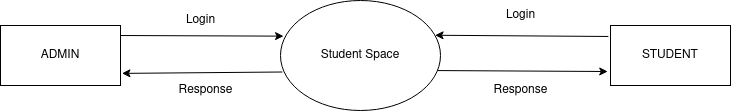

The diagram above was exported from draw.io. Its source (the exported page's mxGraphModel, read from the mxfile embedded in the PNG):
<mxGraphModel dx="1354" dy="708" grid="1" gridSize="10" guides="1" tooltips="1" connect="1" arrows="1" fold="1" page="1" pageScale="1" pageWidth="850" pageHeight="1100" math="0" shadow="0">
  <root>
    <mxCell id="0" />
    <mxCell id="1" parent="0" />
    <mxCell id="ggPOvZz1sIBbh0oQOEuX-1" value="ADMIN" style="rounded=0;whiteSpace=wrap;html=1;" vertex="1" parent="1">
      <mxGeometry x="80" y="240" width="120" height="60" as="geometry" />
    </mxCell>
    <mxCell id="ggPOvZz1sIBbh0oQOEuX-2" value="Student Space" style="ellipse;whiteSpace=wrap;html=1;" vertex="1" parent="1">
      <mxGeometry x="360" y="215" width="160" height="110" as="geometry" />
    </mxCell>
    <mxCell id="ggPOvZz1sIBbh0oQOEuX-3" value="STUDENT" style="rounded=0;whiteSpace=wrap;html=1;" vertex="1" parent="1">
      <mxGeometry x="690" y="240" width="120" height="60" as="geometry" />
    </mxCell>
    <mxCell id="ggPOvZz1sIBbh0oQOEuX-5" value="" style="endArrow=classic;html=1;rounded=0;entryX=1.012;entryY=0.798;entryDx=0;entryDy=0;entryPerimeter=0;exitX=0.012;exitY=0.65;exitDx=0;exitDy=0;exitPerimeter=0;" edge="1" parent="1" source="ggPOvZz1sIBbh0oQOEuX-2" target="ggPOvZz1sIBbh0oQOEuX-1">
      <mxGeometry width="50" height="50" relative="1" as="geometry">
        <mxPoint x="300" y="340" as="sourcePoint" />
        <mxPoint x="350" y="290" as="targetPoint" />
      </mxGeometry>
    </mxCell>
    <mxCell id="ggPOvZz1sIBbh0oQOEuX-6" value="" style="endArrow=classic;html=1;rounded=0;exitX=1;exitY=0.167;exitDx=0;exitDy=0;exitPerimeter=0;entryX=0.019;entryY=0.324;entryDx=0;entryDy=0;entryPerimeter=0;" edge="1" parent="1" source="ggPOvZz1sIBbh0oQOEuX-1" target="ggPOvZz1sIBbh0oQOEuX-2">
      <mxGeometry width="50" height="50" relative="1" as="geometry">
        <mxPoint x="290" y="300" as="sourcePoint" />
        <mxPoint x="340" y="250" as="targetPoint" />
      </mxGeometry>
    </mxCell>
    <mxCell id="ggPOvZz1sIBbh0oQOEuX-8" value="" style="endArrow=classic;html=1;rounded=0;entryX=0.966;entryY=0.316;entryDx=0;entryDy=0;entryPerimeter=0;exitX=-0.018;exitY=0.183;exitDx=0;exitDy=0;exitPerimeter=0;" edge="1" parent="1" source="ggPOvZz1sIBbh0oQOEuX-3" target="ggPOvZz1sIBbh0oQOEuX-2">
      <mxGeometry width="50" height="50" relative="1" as="geometry">
        <mxPoint x="670.48" y="269.3100000000001" as="sourcePoint" />
        <mxPoint x="510.00000000000006" y="270.69" as="targetPoint" />
      </mxGeometry>
    </mxCell>
    <mxCell id="ggPOvZz1sIBbh0oQOEuX-9" value="" style="endArrow=classic;html=1;rounded=0;exitX=0.983;exitY=0.637;exitDx=0;exitDy=0;exitPerimeter=0;entryX=-0.023;entryY=0.767;entryDx=0;entryDy=0;entryPerimeter=0;" edge="1" parent="1" source="ggPOvZz1sIBbh0oQOEuX-2" target="ggPOvZz1sIBbh0oQOEuX-3">
      <mxGeometry width="50" height="50" relative="1" as="geometry">
        <mxPoint x="520" y="290.0000000000001" as="sourcePoint" />
        <mxPoint x="683.0400000000002" y="290.62" as="targetPoint" />
      </mxGeometry>
    </mxCell>
    <mxCell id="ggPOvZz1sIBbh0oQOEuX-10" value="Login" style="text;html=1;resizable=0;autosize=1;align=center;verticalAlign=middle;points=[];fillColor=none;strokeColor=none;rounded=0;" vertex="1" parent="1">
      <mxGeometry x="575" y="215" width="50" height="30" as="geometry" />
    </mxCell>
    <mxCell id="ggPOvZz1sIBbh0oQOEuX-11" value="Response" style="text;html=1;resizable=0;autosize=1;align=center;verticalAlign=middle;points=[];fillColor=none;strokeColor=none;rounded=0;" vertex="1" parent="1">
      <mxGeometry x="560" y="290" width="80" height="30" as="geometry" />
    </mxCell>
    <mxCell id="ggPOvZz1sIBbh0oQOEuX-12" value="Login" style="text;html=1;resizable=0;autosize=1;align=center;verticalAlign=middle;points=[];fillColor=none;strokeColor=none;rounded=0;" vertex="1" parent="1">
      <mxGeometry x="255" y="220" width="50" height="30" as="geometry" />
    </mxCell>
    <mxCell id="ggPOvZz1sIBbh0oQOEuX-13" value="Response" style="text;html=1;resizable=0;autosize=1;align=center;verticalAlign=middle;points=[];fillColor=none;strokeColor=none;rounded=0;" vertex="1" parent="1">
      <mxGeometry x="245" y="290" width="80" height="30" as="geometry" />
    </mxCell>
  </root>
</mxGraphModel>